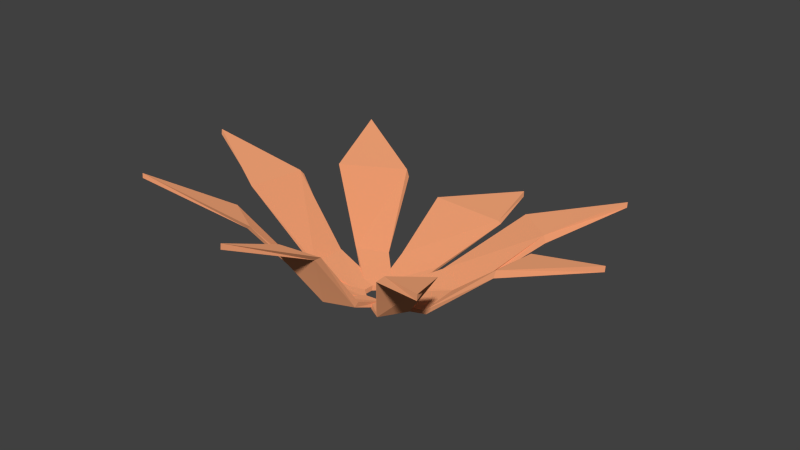 # Source: Flower.blend  (saved by Blender 2.91.10; exported with 4.5.12 LTS)
import bpy
from mathutils import Matrix  # noqa: F401  (used for matrix-valued properties, if any)

bpy.ops.wm.read_factory_settings(use_empty=True)
scene = bpy.context.scene
scene.name = 'Scene'

# ---- collections
col_collection_1 = bpy.data.collections.new('Collection 1'); scene.collection.children.link(col_collection_1)

# ---- materials (node trees are filled in below, after node groups)
mat_petals = bpy.data.materials.new('Petals')

# ---- material node trees
mat_petals.use_nodes = True; mat_petals.node_tree.nodes.clear()
_N = mat_petals.node_tree.nodes; _L = mat_petals.node_tree.links
n0 = _N.new('ShaderNodeOutputMaterial'); n0.name = 'Material Output'; n0.location = (300, 300)
n1 = _N.new('ShaderNodeBsdfDiffuse'); n1.name = 'Diffuse BSDF'; n1.location = (10, 300)
n1.inputs[0].default_value = (0.8, 0.3358, 0.165, 1.0)
n1.inputs[1].default_value = 0.5
_L.new(n1.outputs[0], n0.inputs[0])
n0.is_active_output = True

# ---- world
world_world = bpy.data.worlds.new('World'); scene.world = world_world
world_world.color = (0.05088, 0.05088, 0.05088)
world_world.use_sun_shadow = False
world_world.sun_shadow_jitter_overblur = 0.0
world_world.cycles.sampling_method = 'MANUAL'
world_world.cycles.sample_map_resolution = 256

# ---- meshes
me_flower_2 = bpy.data.meshes.new('flower_2')
me_flower_2.from_pydata([(-0.326, 0.5209, -0.2735), (0.223, 0.5448, -0.2871), (0.2122, 0.6551, -0.2911), (-0.3153, 0.6306, -0.2813), (0.2909, 0.7633, -1.26), (-0.4662, 0.8537, -1.1), (-0.4405, 0.7473, -1.166), (0.2507, 0.6741, -1.232), (0.5028, 1.171, -2.86), (-0.9208, 1.277, -2.765), (0.5556, 1.122, -2.859), (-0.7984, 1.13, -2.781), (-0.1008, 0.9724, -4.646), (-0.09855, 0.8538, -4.638), (-0.3444, 0.5541, 0.2658), (-0.3666, 0.5198, -0.2353), (-0.354, 0.6298, -0.2455), (-0.3357, 0.6611, 0.2344), (-1.484, 0.8499, -0.4984), (-1.347, 0.9428, 0.3443), (-1.367, 0.8459, 0.3416), (-1.466, 0.754, -0.4298), (-2.744, 2.043, -0.755), (-2.758, 2.154, 0.5127), (-2.741, 1.926, -0.8509), (-2.779, 2.066, 0.4227), (-4.302, 2.667, -0.1979), (-4.304, 2.565, -0.1845), (0.2529, 0.5959, 0.2987), (-0.3011, 0.5582, 0.3046), (-0.295, 0.6653, 0.2712), (0.2375, 0.7024, 0.2691), (-0.3576, 1.018, 1.221), (0.3701, 1.113, 1.075), (0.3389, 1.016, 1.127), (-0.3187, 0.9225, 1.23), (-0.4546, 2.351, 2.063), (0.4991, 2.445, 2.073), (-0.5948, 2.231, 2.078), (0.3721, 2.356, 2.086), (-0.009737, 3.173, 3.654), (-0.009935, 3.071, 3.665), (0.2664, 0.5513, -0.2495), (0.2938, 0.594, 0.2601), (0.2765, 0.7012, 0.2329), (0.2532, 0.6609, -0.2553), (1.376, 1.081, 0.5222), (1.232, 0.985, -0.4339), (1.271, 0.8907, -0.3879), (1.364, 0.9701, 0.466), (2.675, 2.251, 0.3515), (2.632, 2.089, -0.7169), (2.693, 2.15, 0.4426), (2.655, 2.032, -0.5796), (4.287, 2.664, -0.2167), (4.289, 2.562, -0.2032), (-0.04925, 0.5829, 0.3949), (-0.4566, 0.5318, 0.04341), (-0.4423, 0.6403, 0.02016), (-0.05317, 0.689, 0.3589), (-1.447, 0.8951, 0.5707), (-0.6159, 1.027, 1.003), (-0.6698, 0.9283, 1.025), (-1.395, 0.8012, 0.6056), (-2.332, 2.177, 1.26), (-1.343, 2.312, 1.875), (-2.444, 2.056, 1.19), (-1.46, 2.218, 1.83), (-3.052, 3.092, 2.687), (-3.054, 3.002, 2.693), (0.3835, 0.5815, 0.02997), (0.01054, 0.5858, 0.3955), (0.003489, 0.6921, 0.3598), (0.3643, 0.6897, 0.0127), (0.8086, 1.103, 1.115), (1.146, 1.128, 0.6041), (1.157, 1.031, 0.6509), (0.8194, 1.001, 1.103), (1.646, 2.433, 1.867), (2.253, 2.394, 1.309), (1.549, 2.332, 1.951), (2.182, 2.326, 1.407), (3.036, 3.059, 2.785), (3.037, 2.957, 2.799), (-0.0272, 0.5286, -0.3721), (0.3815, 0.5752, -0.02497), (0.3628, 0.6842, -0.0393), (-0.02813, 0.6387, -0.3741), (1.328, 0.8861, -0.7101), (0.5083, 0.8683, -1.113), (0.5558, 0.7693, -1.115), (1.252, 0.7798, -0.7403), (2.211, 1.866, -1.781), (1.38, 1.755, -2.441), (2.301, 1.774, -1.681), (1.492, 1.709, -2.358), (2.986, 2.19, -3.28), (2.987, 2.087, -3.268), (-0.4579, 0.5298, -0.01082), (-0.08619, 0.5246, -0.3711), (-0.08401, 0.6353, -0.3735), (-0.4432, 0.6382, -0.03103), (-0.6604, 0.866, -0.9436), (-1.227, 0.9026, -0.6494), (-1.23, 0.8033, -0.6689), (-0.6996, 0.7644, -0.9261), (-1.465, 1.837, -2.456), (-2.436, 1.995, -1.525), (-1.45, 1.665, -2.5), (-2.397, 1.902, -1.592), (-3.053, 2.27, -3.209), (-3.054, 2.168, -3.196)], [], [(0, 1, 2, 3), (3, 2, 4, 5), (6, 7, 1, 0), (1, 7, 4, 2), (6, 0, 3, 5), (5, 4, 8, 9), (4, 7, 10, 8), (7, 6, 11, 10), (6, 5, 9, 11), (9, 8, 12), (8, 10, 13, 12), (10, 11, 13), (11, 9, 12, 13), (14, 15, 16, 17), (17, 16, 18, 19), (20, 21, 15, 14), (15, 21, 18, 16), (20, 14, 17, 19), (19, 18, 22, 23), (18, 21, 24, 22), (21, 20, 25, 24), (20, 19, 23, 25), (23, 22, 26), (22, 24, 27, 26), (24, 25, 27), (25, 23, 26, 27), (28, 29, 30, 31), (31, 30, 32, 33), (34, 35, 29, 28), (29, 35, 32, 30), (34, 28, 31, 33), (33, 32, 36, 37), (32, 35, 38, 36), (35, 34, 39, 38), (34, 33, 37, 39), (37, 36, 40), (36, 38, 41, 40), (38, 39, 41), (39, 37, 40, 41), (42, 43, 44, 45), (45, 44, 46, 47), (48, 49, 43, 42), (43, 49, 46, 44), (48, 42, 45, 47), (47, 46, 50, 51), (46, 49, 52, 50), (49, 48, 53, 52), (48, 47, 51, 53), (51, 50, 54), (50, 52, 55, 54), (52, 53, 55), (53, 51, 54, 55), (56, 57, 58, 59), (59, 58, 60, 61), (62, 63, 57, 56), (57, 63, 60, 58), (62, 56, 59, 61), (61, 60, 64, 65), (60, 63, 66, 64), (63, 62, 67, 66), (62, 61, 65, 67), (65, 64, 68), (64, 66, 69, 68), (66, 67, 69), (67, 65, 68, 69), (70, 71, 72, 73), (73, 72, 74, 75), (76, 77, 71, 70), (71, 77, 74, 72), (76, 70, 73, 75), (75, 74, 78, 79), (74, 77, 80, 78), (77, 76, 81, 80), (76, 75, 79, 81), (79, 78, 82), (78, 80, 83, 82), (80, 81, 83), (81, 79, 82, 83), (84, 85, 86, 87), (87, 86, 88, 89), (90, 91, 85, 84), (85, 91, 88, 86), (90, 84, 87, 89), (89, 88, 92, 93), (88, 91, 94, 92), (91, 90, 95, 94), (90, 89, 93, 95), (93, 92, 96), (92, 94, 97, 96), (94, 95, 97), (95, 93, 96, 97), (98, 99, 100, 101), (101, 100, 102, 103), (104, 105, 99, 98), (99, 105, 102, 100), (104, 98, 101, 103), (103, 102, 106, 107), (102, 105, 108, 106), (105, 104, 109, 108), (104, 103, 107, 109), (107, 106, 110), (106, 108, 111, 110), (108, 109, 111), (109, 107, 110, 111)])
_uv = me_flower_2.uv_layers.new(name='UVMap')
_uv.uv.foreach_set('vector', [0.7679, 0.1459, 0.7761, 0.1459, 0.7761, 0.1541, 0.7679, 0.1541, 0.7707, 0.127, 0.779, 0.127, 0.779, 0.1353, 0.7707, 0.1353, 0.7723, 0.1368, 0.7806, 0.1368, 0.7806, 0.1451, 0.7723, 0.1451, 0.7632, 0.1457, 0.7632, 0.1375, 0.7714, 0.1375, 0.7714, 0.1457, 0.7622, 0.1353, 0.7622, 0.127, 0.7705, 0.127, 0.7705, 0.1353, 0.6751, 0.4565, 0.6837, 0.4565, 0.6837, 0.4669, 0.6751, 0.4669, 0.6925, 0.4725, 0.684, 0.4725, 0.684, 0.4621, 0.6925, 0.4621, 0.666, 0.4725, 0.6575, 0.4725, 0.6575, 0.4621, 0.666, 0.4621, 0.6663, 0.4565, 0.6748, 0.4565, 0.6748, 0.4669, 0.6663, 0.4669, 0.6751, 0.4669, 0.6837, 0.4669, 0.6794, 0.481, 0.6925, 0.4621, 0.684, 0.4621, 0.684, 0.4479, 0.6925, 0.4479, 0.666, 0.4621, 0.6575, 0.4621, 0.6617, 0.4479, 0.6663, 0.4669, 0.6748, 0.4669, 0.6748, 0.481, 0.6663, 0.481, 0.7679, 0.1459, 0.7761, 0.1459, 0.7761, 0.1541, 0.7679, 0.1541, 0.7707, 0.127, 0.779, 0.127, 0.779, 0.1353, 0.7707, 0.1353, 0.7723, 0.1368, 0.7806, 0.1368, 0.7806, 0.1451, 0.7723, 0.1451, 0.7632, 0.1457, 0.7632, 0.1375, 0.7714, 0.1375, 0.7714, 0.1457, 0.7622, 0.1353, 0.7622, 0.127, 0.7705, 0.127, 0.7705, 0.1353, 0.6751, 0.4565, 0.6837, 0.4565, 0.6837, 0.4669, 0.6751, 0.4669, 0.6925, 0.4725, 0.684, 0.4725, 0.684, 0.4621, 0.6925, 0.4621, 0.666, 0.4725, 0.6575, 0.4725, 0.6575, 0.4621, 0.666, 0.4621, 0.6663, 0.4565, 0.6748, 0.4565, 0.6748, 0.4669, 0.6663, 0.4669, 0.6751, 0.4669, 0.6837, 0.4669, 0.6794, 0.481, 0.6925, 0.4621, 0.684, 0.4621, 0.684, 0.4479, 0.6925, 0.4479, 0.666, 0.4621, 0.6575, 0.4621, 0.6617, 0.4479, 0.6663, 0.4669, 0.6748, 0.4669, 0.6748, 0.481, 0.6663, 0.481, 0.7679, 0.1459, 0.7761, 0.1459, 0.7761, 0.1541, 0.7679, 0.1541, 0.7707, 0.127, 0.779, 0.127, 0.779, 0.1353, 0.7707, 0.1353, 0.7723, 0.1368, 0.7806, 0.1368, 0.7806, 0.1451, 0.7723, 0.1451, 0.7632, 0.1457, 0.7632, 0.1375, 0.7714, 0.1375, 0.7714, 0.1457, 0.7622, 0.1353, 0.7622, 0.127, 0.7705, 0.127, 0.7705, 0.1353, 0.6751, 0.4565, 0.6837, 0.4565, 0.6837, 0.4669, 0.6751, 0.4669, 0.6925, 0.4725, 0.684, 0.4725, 0.684, 0.4621, 0.6925, 0.4621, 0.666, 0.4725, 0.6575, 0.4725, 0.6575, 0.4621, 0.666, 0.4621, 0.6663, 0.4565, 0.6748, 0.4565, 0.6748, 0.4669, 0.6663, 0.4669, 0.6751, 0.4669, 0.6837, 0.4669, 0.6794, 0.481, 0.6925, 0.4621, 0.684, 0.4621, 0.684, 0.4479, 0.6925, 0.4479, 0.666, 0.4621, 0.6575, 0.4621, 0.6617, 0.4479, 0.6663, 0.4669, 0.6748, 0.4669, 0.6748, 0.481, 0.6663, 0.481, 0.7679, 0.1459, 0.7761, 0.1459, 0.7761, 0.1541, 0.7679, 0.1541, 0.7707, 0.127, 0.779, 0.127, 0.779, 0.1353, 0.7707, 0.1353, 0.7723, 0.1368, 0.7806, 0.1368, 0.7806, 0.1451, 0.7723, 0.1451, 0.7632, 0.1457, 0.7632, 0.1375, 0.7714, 0.1375, 0.7714, 0.1457, 0.7622, 0.1353, 0.7622, 0.127, 0.7705, 0.127, 0.7705, 0.1353, 0.6751, 0.4565, 0.6837, 0.4565, 0.6837, 0.4669, 0.6751, 0.4669, 0.6925, 0.4725, 0.684, 0.4725, 0.684, 0.4621, 0.6925, 0.4621, 0.666, 0.4725, 0.6575, 0.4725, 0.6575, 0.4621, 0.666, 0.4621, 0.6663, 0.4565, 0.6748, 0.4565, 0.6748, 0.4669, 0.6663, 0.4669, 0.6751, 0.4669, 0.6837, 0.4669, 0.6794, 0.481, 0.6925, 0.4621, 0.684, 0.4621, 0.684, 0.4479, 0.6925, 0.4479, 0.666, 0.4621, 0.6575, 0.4621, 0.6617, 0.4479, 0.6663, 0.4669, 0.6748, 0.4669, 0.6748, 0.481, 0.6663, 0.481, 0.7061, 0.1912, 0.7143, 0.1912, 0.7143, 0.1994, 0.7061, 0.1994, 0.7089, 0.1724, 0.7172, 0.1724, 0.7172, 0.1806, 0.7089, 0.1806, 0.7105, 0.1822, 0.7187, 0.1822, 0.7187, 0.1904, 0.7105, 0.1904, 0.7014, 0.191, 0.7014, 0.1828, 0.7096, 0.1828, 0.7096, 0.191, 0.7004, 0.1806, 0.7004, 0.1724, 0.7087, 0.1724, 0.7087, 0.1806, 0.671, 0.4421, 0.6795, 0.4421, 0.6795, 0.4525, 0.671, 0.4525, 0.6884, 0.4581, 0.6798, 0.4581, 0.6798, 0.4477, 0.6884, 0.4477, 0.6619, 0.4581, 0.6534, 0.4581, 0.6534, 0.4477, 0.6619, 0.4477, 0.6622, 0.4421, 0.6707, 0.4421, 0.6707, 0.4525, 0.6622, 0.4525, 0.671, 0.4525, 0.6795, 0.4525, 0.6753, 0.4666, 0.6884, 0.4477, 0.6798, 0.4477, 0.6798, 0.4335, 0.6884, 0.4335, 0.6619, 0.4477, 0.6534, 0.4477, 0.6576, 0.4335, 0.6622, 0.4525, 0.6707, 0.4525, 0.6707, 0.4666, 0.6622, 0.4666, 0.7679, 0.1459, 0.7761, 0.1459, 0.7761, 0.1541, 0.7679, 0.1541, 0.7707, 0.127, 0.779, 0.127, 0.779, 0.1353, 0.7707, 0.1353, 0.7723, 0.1368, 0.7806, 0.1368, 0.7806, 0.1451, 0.7723, 0.1451, 0.7632, 0.1457, 0.7632, 0.1375, 0.7714, 0.1375, 0.7714, 0.1457, 0.7622, 0.1353, 0.7622, 0.127, 0.7705, 0.127, 0.7705, 0.1353, 0.6751, 0.4565, 0.6837, 0.4565, 0.6837, 0.4669, 0.6751, 0.4669, 0.6925, 0.4725, 0.684, 0.4725, 0.684, 0.4621, 0.6925, 0.4621, 0.666, 0.4725, 0.6575, 0.4725, 0.6575, 0.4621, 0.666, 0.4621, 0.6663, 0.4565, 0.6748, 0.4565, 0.6748, 0.4669, 0.6663, 0.4669, 0.6751, 0.4669, 0.6837, 0.4669, 0.6794, 0.481, 0.6925, 0.4621, 0.684, 0.4621, 0.684, 0.4479, 0.6925, 0.4479, 0.666, 0.4621, 0.6575, 0.4621, 0.6617, 0.4479, 0.6663, 0.4669, 0.6748, 0.4669, 0.6748, 0.481, 0.6663, 0.481, 0.7679, 0.1459, 0.7761, 0.1459, 0.7761, 0.1541, 0.7679, 0.1541, 0.7707, 0.127, 0.779, 0.127, 0.779, 0.1353, 0.7707, 0.1353, 0.7723, 0.1368, 0.7806, 0.1368, 0.7806, 0.1451, 0.7723, 0.1451, 0.7632, 0.1457, 0.7632, 0.1375, 0.7714, 0.1375, 0.7714, 0.1457, 0.7622, 0.1353, 0.7622, 0.127, 0.7705, 0.127, 0.7705, 0.1353, 0.6751, 0.4565, 0.6837, 0.4565, 0.6837, 0.4669, 0.6751, 0.4669, 0.6925, 0.4725, 0.684, 0.4725, 0.684, 0.4621, 0.6925, 0.4621, 0.666, 0.4725, 0.6575, 0.4725, 0.6575, 0.4621, 0.666, 0.4621, 0.6663, 0.4565, 0.6748, 0.4565, 0.6748, 0.4669, 0.6663, 0.4669, 0.6751, 0.4669, 0.6837, 0.4669, 0.6794, 0.481, 0.6925, 0.4621, 0.684, 0.4621, 0.684, 0.4479, 0.6925, 0.4479, 0.666, 0.4621, 0.6575, 0.4621, 0.6617, 0.4479, 0.6663, 0.4669, 0.6748, 0.4669, 0.6748, 0.481, 0.6663, 0.481, 0.7679, 0.1459, 0.7761, 0.1459, 0.7761, 0.1541, 0.7679, 0.1541, 0.7707, 0.127, 0.779, 0.127, 0.779, 0.1353, 0.7707, 0.1353, 0.7723, 0.1368, 0.7806, 0.1368, 0.7806, 0.1451, 0.7723, 0.1451, 0.7632, 0.1457, 0.7632, 0.1375, 0.7714, 0.1375, 0.7714, 0.1457, 0.7622, 0.1353, 0.7622, 0.127, 0.7705, 0.127, 0.7705, 0.1353, 0.6751, 0.4565, 0.6837, 0.4565, 0.6837, 0.4669, 0.6751, 0.4669, 0.6925, 0.4725, 0.684, 0.4725, 0.684, 0.4621, 0.6925, 0.4621, 0.666, 0.4725, 0.6575, 0.4725, 0.6575, 0.4621, 0.666, 0.4621, 0.6663, 0.4565, 0.6748, 0.4565, 0.6748, 0.4669, 0.6663, 0.4669, 0.6751, 0.4669, 0.6837, 0.4669, 0.6794, 0.481, 0.6925, 0.4621, 0.684, 0.4621, 0.684, 0.4479, 0.6925, 0.4479, 0.666, 0.4621, 0.6575, 0.4621, 0.6617, 0.4479, 0.6663, 0.4669, 0.6748, 0.4669, 0.6748, 0.481, 0.6663, 0.481])
me_flower_2.materials.append(mat_petals)
me_flower_2.use_remesh_preserve_volume = False
me_flower_2.use_remesh_preserve_attributes = False
me_flower_2.use_mirror_vertex_groups = False
me_flower_2.update()

# ---- objects
ob_flower_2 = bpy.data.objects.new('flower_2', me_flower_2)

# ---- transforms, parenting, visibility, modifiers, constraints
ob_flower_2.location = (0.0, 0.0, 0.0)
ob_flower_2.rotation_euler = (1.571, -0.0, 0.0)
ob_flower_2.scale = (0.05257, 0.05257, 0.05257)
ob_flower_2.lineart.crease_threshold = 0.0

# ---- collection membership
col_collection_1.objects.link(ob_flower_2)

# ---- scene / render settings (as saved in the file)
scene.frame_start = 1; scene.frame_end = 250; scene.frame_set(1)
scene.render.engine = 'CYCLES'
scene.render.resolution_percentage = 50
scene.render.dither_intensity = 0.0
scene.cycles.use_denoising = False
scene.cycles.samples = 10
scene.cycles.sampling_pattern = 'TABULATED_SOBOL'
scene.cycles.light_sampling_threshold = 0.0
scene.cycles.use_adaptive_sampling = False
scene.cycles.use_light_tree = False
scene.cycles.blur_glossy = 0.0
scene.cycles.pixel_filter_type = 'GAUSSIAN'
scene.cycles.sample_clamp_indirect = 0.0
scene.view_settings.view_transform = 'Standard'
bpy.context.view_layer.update()

# ---- added for rendering (the .blend has no active camera and no usable light): camera, sun
cam_auto = bpy.data.cameras.new('AutoCamera')
cam_auto.lens = 50.0
cam_auto.sensor_width = 36.0
cam_auto.clip_end = 1000.0
ob_auto_camera = bpy.data.objects.new('AutoCamera', cam_auto)
scene.collection.objects.link(ob_auto_camera)
ob_auto_camera.location = (0.595239, -0.688994, 0.573586)
ob_auto_camera.rotation_euler = (1.09748, -7.21219e-08, 0.694738)
scene.camera = ob_auto_camera
light_auto_sun = bpy.data.lights.new('AutoSun', 'SUN')
light_auto_sun.energy = 3.0
light_auto_sun.angle = 0.0523599
ob_auto_sun = bpy.data.objects.new('AutoSun', light_auto_sun)
scene.collection.objects.link(ob_auto_sun)
ob_auto_sun.rotation_euler = (0.872665, 0.174533, 0.523599)
bpy.context.view_layer.update()
